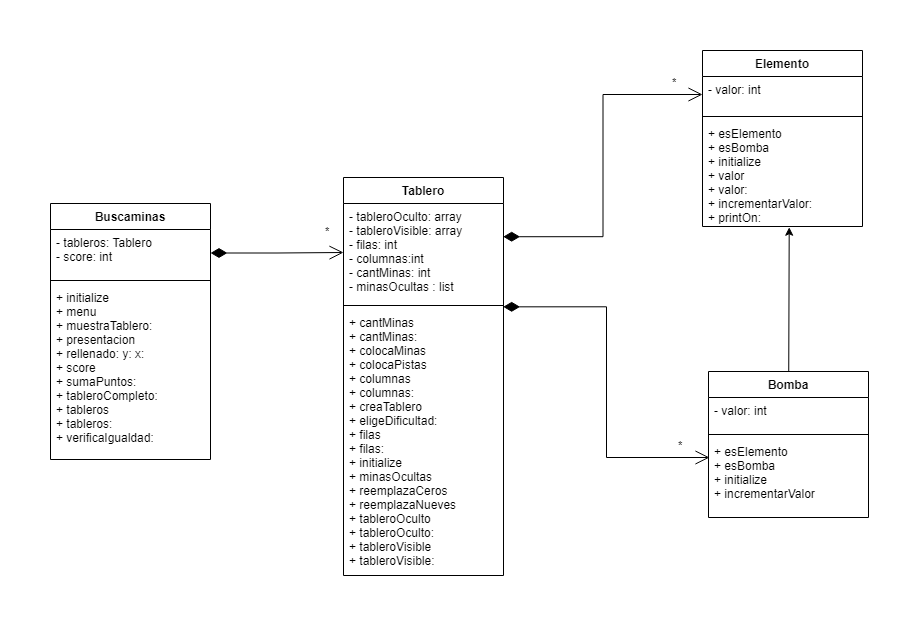

The diagram above was exported from draw.io. Its source (the exported page's mxGraphModel, read from the mxfile embedded in the PNG):
<mxGraphModel dx="1022" dy="702" grid="0" gridSize="10" guides="1" tooltips="1" connect="1" arrows="1" fold="1" page="0" pageScale="1" pageWidth="1169" pageHeight="827" math="0" shadow="0">
  <root>
    <mxCell id="0" />
    <mxCell id="1" parent="0" />
    <mxCell id="0C4qkqTNs8Eh9KwJH0ku-1" value="Ruta" style="rounded=0;whiteSpace=wrap;html=1;fontFamily=Comic Sans MS;" parent="1" vertex="1">
      <mxGeometry x="580" y="440" width="72" height="60" as="geometry" />
    </mxCell>
    <mxCell id="0C4qkqTNs8Eh9KwJH0ku-2" value="Pertenece" style="rhombus;whiteSpace=wrap;html=1;fontFamily=Comic Sans MS;" parent="1" vertex="1">
      <mxGeometry x="750" y="430" width="80" height="80" as="geometry" />
    </mxCell>
    <mxCell id="0C4qkqTNs8Eh9KwJH0ku-3" value="" style="endArrow=none;html=1;rounded=0;fontFamily=Comic Sans MS;exitX=1;exitY=0.5;exitDx=0;exitDy=0;entryX=0;entryY=0.5;entryDx=0;entryDy=0;" parent="1" source="0C4qkqTNs8Eh9KwJH0ku-2" target="0C4qkqTNs8Eh9KwJH0ku-5" edge="1">
      <mxGeometry width="50" height="50" relative="1" as="geometry">
        <mxPoint x="632" y="540" as="sourcePoint" />
        <mxPoint x="910" y="530" as="targetPoint" />
      </mxGeometry>
    </mxCell>
    <mxCell id="0C4qkqTNs8Eh9KwJH0ku-4" value="1,n" style="edgeLabel;html=1;align=center;verticalAlign=middle;resizable=0;points=[];fontFamily=Comic Sans MS;" parent="0C4qkqTNs8Eh9KwJH0ku-3" vertex="1" connectable="0">
      <mxGeometry x="-0.2076" y="1" relative="1" as="geometry">
        <mxPoint x="33" y="-2" as="offset" />
      </mxGeometry>
    </mxCell>
    <mxCell id="0C4qkqTNs8Eh9KwJH0ku-5" value="Categoría" style="rounded=0;whiteSpace=wrap;html=1;fontFamily=Comic Sans MS;" parent="1" vertex="1">
      <mxGeometry x="906" y="440" width="72" height="60" as="geometry" />
    </mxCell>
    <mxCell id="0C4qkqTNs8Eh9KwJH0ku-6" value="" style="endArrow=none;html=1;rounded=0;fontFamily=Comic Sans MS;exitX=1;exitY=0.5;exitDx=0;exitDy=0;" parent="1" source="0C4qkqTNs8Eh9KwJH0ku-1" edge="1">
      <mxGeometry width="50" height="50" relative="1" as="geometry">
        <mxPoint x="650" y="470" as="sourcePoint" />
        <mxPoint x="750" y="470" as="targetPoint" />
      </mxGeometry>
    </mxCell>
    <mxCell id="0C4qkqTNs8Eh9KwJH0ku-7" value="1,n" style="edgeLabel;html=1;align=center;verticalAlign=middle;resizable=0;points=[];fontFamily=Comic Sans MS;" parent="0C4qkqTNs8Eh9KwJH0ku-6" vertex="1" connectable="0">
      <mxGeometry x="-0.2076" y="1" relative="1" as="geometry">
        <mxPoint x="-21" y="-2" as="offset" />
      </mxGeometry>
    </mxCell>
    <mxCell id="0C4qkqTNs8Eh9KwJH0ku-8" value="Tramo" style="rounded=0;whiteSpace=wrap;html=1;fontFamily=Comic Sans MS;" parent="1" vertex="1">
      <mxGeometry x="580" y="680" width="72" height="60" as="geometry" />
    </mxCell>
    <mxCell id="0C4qkqTNs8Eh9KwJH0ku-9" value="Tiene" style="rhombus;whiteSpace=wrap;html=1;fontFamily=Comic Sans MS;" parent="1" vertex="1">
      <mxGeometry x="576" y="550" width="80" height="80" as="geometry" />
    </mxCell>
    <mxCell id="0C4qkqTNs8Eh9KwJH0ku-10" value="" style="endArrow=none;html=1;rounded=0;fontFamily=Comic Sans MS;exitX=0.5;exitY=1;exitDx=0;exitDy=0;entryX=0.5;entryY=0;entryDx=0;entryDy=0;" parent="1" source="0C4qkqTNs8Eh9KwJH0ku-1" target="0C4qkqTNs8Eh9KwJH0ku-9" edge="1">
      <mxGeometry width="50" height="50" relative="1" as="geometry">
        <mxPoint x="613" y="500" as="sourcePoint" />
        <mxPoint x="803" y="469.5" as="targetPoint" />
      </mxGeometry>
    </mxCell>
    <mxCell id="0C4qkqTNs8Eh9KwJH0ku-11" value="1,1" style="edgeLabel;html=1;align=center;verticalAlign=middle;resizable=0;points=[];fontFamily=Comic Sans MS;" parent="0C4qkqTNs8Eh9KwJH0ku-10" vertex="1" connectable="0">
      <mxGeometry x="-0.2076" y="1" relative="1" as="geometry">
        <mxPoint x="-1" y="-10" as="offset" />
      </mxGeometry>
    </mxCell>
    <mxCell id="0C4qkqTNs8Eh9KwJH0ku-12" value="" style="endArrow=none;html=1;rounded=0;fontFamily=Comic Sans MS;exitX=0.5;exitY=1;exitDx=0;exitDy=0;entryX=0.5;entryY=0;entryDx=0;entryDy=0;" parent="1" source="0C4qkqTNs8Eh9KwJH0ku-9" target="0C4qkqTNs8Eh9KwJH0ku-8" edge="1">
      <mxGeometry width="50" height="50" relative="1" as="geometry">
        <mxPoint x="566" y="510" as="sourcePoint" />
        <mxPoint x="565.9999999999998" y="570" as="targetPoint" />
      </mxGeometry>
    </mxCell>
    <mxCell id="0C4qkqTNs8Eh9KwJH0ku-13" value="1,n" style="edgeLabel;html=1;align=center;verticalAlign=middle;resizable=0;points=[];fontFamily=Comic Sans MS;" parent="0C4qkqTNs8Eh9KwJH0ku-12" vertex="1" connectable="0">
      <mxGeometry x="-0.2076" y="1" relative="1" as="geometry">
        <mxPoint x="-1" y="20" as="offset" />
      </mxGeometry>
    </mxCell>
    <mxCell id="0C4qkqTNs8Eh9KwJH0ku-14" value="Ciudad" style="rounded=0;whiteSpace=wrap;html=1;fontFamily=Comic Sans MS;" parent="1" vertex="1">
      <mxGeometry x="906" y="680" width="72" height="60" as="geometry" />
    </mxCell>
    <mxCell id="0C4qkqTNs8Eh9KwJH0ku-15" value="Pasa" style="rhombus;whiteSpace=wrap;html=1;fontFamily=Comic Sans MS;" parent="1" vertex="1">
      <mxGeometry x="739" y="670" width="80" height="80" as="geometry" />
    </mxCell>
    <mxCell id="0C4qkqTNs8Eh9KwJH0ku-16" value="" style="endArrow=none;html=1;rounded=0;fontFamily=Comic Sans MS;exitX=0;exitY=0.5;exitDx=0;exitDy=0;entryX=1;entryY=0.5;entryDx=0;entryDy=0;" parent="1" source="0C4qkqTNs8Eh9KwJH0ku-15" target="0C4qkqTNs8Eh9KwJH0ku-8" edge="1">
      <mxGeometry width="50" height="50" relative="1" as="geometry">
        <mxPoint x="566" y="510" as="sourcePoint" />
        <mxPoint x="566" y="570" as="targetPoint" />
      </mxGeometry>
    </mxCell>
    <mxCell id="0C4qkqTNs8Eh9KwJH0ku-17" value="1,n" style="edgeLabel;html=1;align=center;verticalAlign=middle;resizable=0;points=[];fontFamily=Comic Sans MS;" parent="0C4qkqTNs8Eh9KwJH0ku-16" vertex="1" connectable="0">
      <mxGeometry x="-0.2076" y="1" relative="1" as="geometry">
        <mxPoint x="-43" y="-1" as="offset" />
      </mxGeometry>
    </mxCell>
    <mxCell id="0C4qkqTNs8Eh9KwJH0ku-18" value="" style="endArrow=none;html=1;rounded=0;fontFamily=Comic Sans MS;exitX=0;exitY=0.5;exitDx=0;exitDy=0;entryX=1;entryY=0.5;entryDx=0;entryDy=0;" parent="1" source="0C4qkqTNs8Eh9KwJH0ku-14" target="0C4qkqTNs8Eh9KwJH0ku-15" edge="1">
      <mxGeometry width="50" height="50" relative="1" as="geometry">
        <mxPoint x="970" y="730" as="sourcePoint" />
        <mxPoint x="830" y="730" as="targetPoint" />
      </mxGeometry>
    </mxCell>
    <mxCell id="0C4qkqTNs8Eh9KwJH0ku-19" value="1,n" style="edgeLabel;html=1;align=center;verticalAlign=middle;resizable=0;points=[];fontFamily=Comic Sans MS;" parent="0C4qkqTNs8Eh9KwJH0ku-18" vertex="1" connectable="0">
      <mxGeometry x="-0.2076" y="1" relative="1" as="geometry">
        <mxPoint x="16" y="-4" as="offset" />
      </mxGeometry>
    </mxCell>
    <mxCell id="0C4qkqTNs8Eh9KwJH0ku-20" value="&lt;u&gt;Codigo_categoria&lt;/u&gt;" style="ellipse;whiteSpace=wrap;html=1;fontFamily=Comic Sans MS;" parent="1" vertex="1">
      <mxGeometry x="1036" y="360" width="97" height="45" as="geometry" />
    </mxCell>
    <mxCell id="0C4qkqTNs8Eh9KwJH0ku-21" value="nombre" style="ellipse;whiteSpace=wrap;html=1;fontFamily=Comic Sans MS;" parent="1" vertex="1">
      <mxGeometry x="1066" y="454" width="76" height="32" as="geometry" />
    </mxCell>
    <mxCell id="0C4qkqTNs8Eh9KwJH0ku-22" value="" style="endArrow=none;html=1;rounded=0;fontFamily=Comic Sans MS;entryX=0.5;entryY=1;entryDx=0;entryDy=0;exitX=1;exitY=0.25;exitDx=0;exitDy=0;" parent="1" source="0C4qkqTNs8Eh9KwJH0ku-5" target="0C4qkqTNs8Eh9KwJH0ku-20" edge="1">
      <mxGeometry width="50" height="50" relative="1" as="geometry">
        <mxPoint x="488" y="660" as="sourcePoint" />
        <mxPoint x="594.9340000000002" y="537" as="targetPoint" />
      </mxGeometry>
    </mxCell>
    <mxCell id="0C4qkqTNs8Eh9KwJH0ku-23" value="" style="endArrow=none;html=1;rounded=0;fontFamily=Comic Sans MS;entryX=0;entryY=0.5;entryDx=0;entryDy=0;exitX=1;exitY=0.5;exitDx=0;exitDy=0;" parent="1" source="0C4qkqTNs8Eh9KwJH0ku-5" target="0C4qkqTNs8Eh9KwJH0ku-21" edge="1">
      <mxGeometry width="50" height="50" relative="1" as="geometry">
        <mxPoint x="998" y="465" as="sourcePoint" />
        <mxPoint x="1094.5" y="415" as="targetPoint" />
      </mxGeometry>
    </mxCell>
    <mxCell id="0C4qkqTNs8Eh9KwJH0ku-24" value="&lt;u&gt;id_ruta&lt;/u&gt;" style="ellipse;whiteSpace=wrap;html=1;fontFamily=Comic Sans MS;" parent="1" vertex="1">
      <mxGeometry x="530" y="340" width="97" height="45" as="geometry" />
    </mxCell>
    <mxCell id="0C4qkqTNs8Eh9KwJH0ku-25" value="nombre" style="ellipse;whiteSpace=wrap;html=1;fontFamily=Comic Sans MS;" parent="1" vertex="1">
      <mxGeometry x="641" y="346.5" width="76" height="32" as="geometry" />
    </mxCell>
    <mxCell id="0C4qkqTNs8Eh9KwJH0ku-26" value="" style="endArrow=none;html=1;rounded=0;fontFamily=Comic Sans MS;entryX=0.5;entryY=1;entryDx=0;entryDy=0;exitX=0.417;exitY=0;exitDx=0;exitDy=0;exitPerimeter=0;" parent="1" source="0C4qkqTNs8Eh9KwJH0ku-1" target="0C4qkqTNs8Eh9KwJH0ku-24" edge="1">
      <mxGeometry width="50" height="50" relative="1" as="geometry">
        <mxPoint x="1122" y="465" as="sourcePoint" />
        <mxPoint x="1228.5" y="415" as="targetPoint" />
      </mxGeometry>
    </mxCell>
    <mxCell id="0C4qkqTNs8Eh9KwJH0ku-27" value="" style="endArrow=none;html=1;rounded=0;fontFamily=Comic Sans MS;entryX=0.453;entryY=1.022;entryDx=0;entryDy=0;exitX=0.75;exitY=0;exitDx=0;exitDy=0;entryPerimeter=0;" parent="1" source="0C4qkqTNs8Eh9KwJH0ku-1" target="0C4qkqTNs8Eh9KwJH0ku-25" edge="1">
      <mxGeometry width="50" height="50" relative="1" as="geometry">
        <mxPoint x="620.0239999999999" y="450" as="sourcePoint" />
        <mxPoint x="588.5" y="365" as="targetPoint" />
      </mxGeometry>
    </mxCell>
    <mxCell id="0C4qkqTNs8Eh9KwJH0ku-28" value="&lt;u&gt;id_tramo&lt;/u&gt;" style="ellipse;whiteSpace=wrap;html=1;fontFamily=Comic Sans MS;" parent="1" vertex="1">
      <mxGeometry x="450" y="790" width="97" height="45" as="geometry" />
    </mxCell>
    <mxCell id="0C4qkqTNs8Eh9KwJH0ku-29" value="denominación" style="ellipse;whiteSpace=wrap;html=1;fontFamily=Comic Sans MS;" parent="1" vertex="1">
      <mxGeometry x="571.5" y="797.0799999999999" width="89" height="30.83" as="geometry" />
    </mxCell>
    <mxCell id="0C4qkqTNs8Eh9KwJH0ku-30" value="" style="endArrow=none;html=1;rounded=0;fontFamily=Comic Sans MS;entryX=0;entryY=1;entryDx=0;entryDy=0;exitX=0.5;exitY=0;exitDx=0;exitDy=0;" parent="1" source="0C4qkqTNs8Eh9KwJH0ku-28" target="0C4qkqTNs8Eh9KwJH0ku-8" edge="1">
      <mxGeometry width="50" height="50" relative="1" as="geometry">
        <mxPoint x="677" y="580.13" as="sourcePoint" />
        <mxPoint x="729.4279999999999" y="495.83399999999995" as="targetPoint" />
      </mxGeometry>
    </mxCell>
    <mxCell id="0C4qkqTNs8Eh9KwJH0ku-31" value="" style="endArrow=none;html=1;rounded=0;fontFamily=Comic Sans MS;entryX=0.669;entryY=1.024;entryDx=0;entryDy=0;exitX=0.5;exitY=0;exitDx=0;exitDy=0;entryPerimeter=0;" parent="1" source="0C4qkqTNs8Eh9KwJH0ku-29" target="0C4qkqTNs8Eh9KwJH0ku-8" edge="1">
      <mxGeometry width="50" height="50" relative="1" as="geometry">
        <mxPoint x="573.5" y="815.8299999999999" as="sourcePoint" />
        <mxPoint x="611" y="745.8299999999999" as="targetPoint" />
      </mxGeometry>
    </mxCell>
    <mxCell id="0C4qkqTNs8Eh9KwJH0ku-32" value="&lt;u&gt;codigo_postal&lt;/u&gt;" style="ellipse;whiteSpace=wrap;html=1;fontFamily=Comic Sans MS;" parent="1" vertex="1">
      <mxGeometry x="929" y="778" width="97" height="45" as="geometry" />
    </mxCell>
    <mxCell id="0C4qkqTNs8Eh9KwJH0ku-33" value="nombre" style="ellipse;whiteSpace=wrap;html=1;fontFamily=Comic Sans MS;" parent="1" vertex="1">
      <mxGeometry x="1047" y="718" width="76" height="32" as="geometry" />
    </mxCell>
    <mxCell id="0C4qkqTNs8Eh9KwJH0ku-34" value="" style="endArrow=none;html=1;rounded=0;fontFamily=Comic Sans MS;entryX=0.554;entryY=1.043;entryDx=0;entryDy=0;exitX=0.5;exitY=0;exitDx=0;exitDy=0;entryPerimeter=0;" parent="1" source="0C4qkqTNs8Eh9KwJH0ku-32" target="0C4qkqTNs8Eh9KwJH0ku-14" edge="1">
      <mxGeometry width="50" height="50" relative="1" as="geometry">
        <mxPoint x="560" y="833" as="sourcePoint" />
        <mxPoint x="494.1679999999999" y="751.44" as="targetPoint" />
      </mxGeometry>
    </mxCell>
    <mxCell id="0C4qkqTNs8Eh9KwJH0ku-35" value="" style="endArrow=none;html=1;rounded=0;fontFamily=Comic Sans MS;entryX=1;entryY=0.5;entryDx=0;entryDy=0;exitX=0;exitY=0.5;exitDx=0;exitDy=0;" parent="1" source="0C4qkqTNs8Eh9KwJH0ku-33" target="0C4qkqTNs8Eh9KwJH0ku-14" edge="1">
      <mxGeometry width="50" height="50" relative="1" as="geometry">
        <mxPoint x="987.5" y="788" as="sourcePoint" />
        <mxPoint x="955.8880000000001" y="752.5799999999999" as="targetPoint" />
      </mxGeometry>
    </mxCell>
    <mxCell id="0C4qkqTNs8Eh9KwJH0ku-36" value="empieza" style="ellipse;whiteSpace=wrap;html=1;fontFamily=Comic Sans MS;" parent="1" vertex="1">
      <mxGeometry x="690" y="620" width="76" height="32" as="geometry" />
    </mxCell>
    <mxCell id="0C4qkqTNs8Eh9KwJH0ku-37" value="termina" style="ellipse;whiteSpace=wrap;html=1;fontFamily=Comic Sans MS;" parent="1" vertex="1">
      <mxGeometry x="830" y="620" width="76" height="32" as="geometry" />
    </mxCell>
    <mxCell id="0C4qkqTNs8Eh9KwJH0ku-38" value="" style="endArrow=none;html=1;rounded=0;fontFamily=Comic Sans MS;entryX=0.5;entryY=1;entryDx=0;entryDy=0;exitX=0;exitY=0;exitDx=0;exitDy=0;" parent="1" source="0C4qkqTNs8Eh9KwJH0ku-15" target="0C4qkqTNs8Eh9KwJH0ku-36" edge="1">
      <mxGeometry width="50" height="50" relative="1" as="geometry">
        <mxPoint x="1141" y="764" as="sourcePoint" />
        <mxPoint x="1072" y="740" as="targetPoint" />
      </mxGeometry>
    </mxCell>
    <mxCell id="0C4qkqTNs8Eh9KwJH0ku-39" value="" style="endArrow=none;html=1;rounded=0;fontFamily=Comic Sans MS;entryX=0.5;entryY=1;entryDx=0;entryDy=0;exitX=1;exitY=0;exitDx=0;exitDy=0;" parent="1" source="0C4qkqTNs8Eh9KwJH0ku-15" target="0C4qkqTNs8Eh9KwJH0ku-37" edge="1">
      <mxGeometry width="50" height="50" relative="1" as="geometry">
        <mxPoint x="780" y="720" as="sourcePoint" />
        <mxPoint x="738" y="662" as="targetPoint" />
      </mxGeometry>
    </mxCell>
    <mxCell id="0C4qkqTNs8Eh9KwJH0ku-40" value="km_inicio" style="ellipse;whiteSpace=wrap;html=1;fontFamily=Comic Sans MS;" parent="1" vertex="1">
      <mxGeometry x="420" y="630" width="89" height="30.83" as="geometry" />
    </mxCell>
    <mxCell id="0C4qkqTNs8Eh9KwJH0ku-41" value="km_fin" style="ellipse;whiteSpace=wrap;html=1;fontFamily=Comic Sans MS;" parent="1" vertex="1">
      <mxGeometry x="410" y="694.5799999999999" width="89" height="30.83" as="geometry" />
    </mxCell>
    <mxCell id="0C4qkqTNs8Eh9KwJH0ku-42" value="" style="endArrow=none;html=1;rounded=0;fontFamily=Comic Sans MS;entryX=1;entryY=0.5;entryDx=0;entryDy=0;exitX=0;exitY=0.25;exitDx=0;exitDy=0;" parent="1" source="0C4qkqTNs8Eh9KwJH0ku-8" target="0C4qkqTNs8Eh9KwJH0ku-40" edge="1">
      <mxGeometry width="50" height="50" relative="1" as="geometry">
        <mxPoint x="508.5" y="800.0000000000002" as="sourcePoint" />
        <mxPoint x="626" y="749.9999999999998" as="targetPoint" />
      </mxGeometry>
    </mxCell>
    <mxCell id="0C4qkqTNs8Eh9KwJH0ku-43" value="" style="endArrow=none;html=1;rounded=0;fontFamily=Comic Sans MS;entryX=1;entryY=0.5;entryDx=0;entryDy=0;exitX=0;exitY=0.5;exitDx=0;exitDy=0;" parent="1" source="0C4qkqTNs8Eh9KwJH0ku-8" target="0C4qkqTNs8Eh9KwJH0ku-41" edge="1">
      <mxGeometry width="50" height="50" relative="1" as="geometry">
        <mxPoint x="590" y="704.9999999999998" as="sourcePoint" />
        <mxPoint x="518.9999999999973" y="655.415" as="targetPoint" />
      </mxGeometry>
    </mxCell>
    <mxCell id="0C4qkqTNs8Eh9KwJH0ku-44" value="n,m" style="edgeLabel;html=1;align=center;verticalAlign=middle;resizable=0;points=[];fontFamily=Comic Sans MS;" parent="1" vertex="1" connectable="0">
      <mxGeometry x="790" y="416" as="geometry" />
    </mxCell>
    <mxCell id="0C4qkqTNs8Eh9KwJH0ku-45" value="1,n" style="edgeLabel;html=1;align=center;verticalAlign=middle;resizable=0;points=[];fontFamily=Comic Sans MS;" parent="1" vertex="1" connectable="0">
      <mxGeometry x="668" y="587" as="geometry" />
    </mxCell>
    <mxCell id="0C4qkqTNs8Eh9KwJH0ku-46" value="n,m" style="edgeLabel;html=1;align=center;verticalAlign=middle;resizable=0;points=[];fontFamily=Comic Sans MS;" parent="1" vertex="1" connectable="0">
      <mxGeometry x="778.9999999999999" y="766" as="geometry" />
    </mxCell>
  </root>
</mxGraphModel>